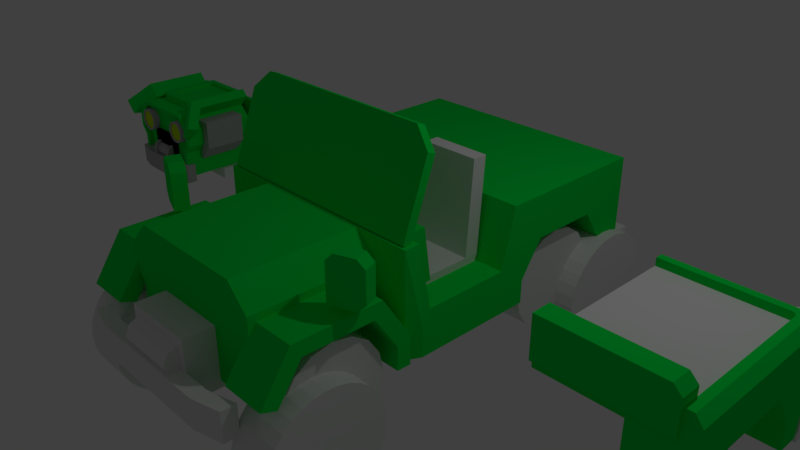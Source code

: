 # Source: Jeep.blend  (saved by Blender 2.79.0; exported with 4.5.12 LTS)
import bpy
from mathutils import Matrix  # noqa: F401  (used for matrix-valued properties, if any)

bpy.ops.wm.read_factory_settings(use_empty=True)
scene = bpy.context.scene
scene.name = 'Scene'

# ---- collections
col_collection_1 = bpy.data.collections.new('Collection 1'); scene.collection.children.link(col_collection_1)

# ---- materials (node trees are filled in below, after node groups)
mat_primary = bpy.data.materials.new('Primary')
mat_primary.alpha_threshold = 0.0
mat_primary.use_transparent_shadow = False
mat_primary.diffuse_color = (0.0, 0.8, 0.06866, 1.0)
mat_primary.roughness = 0.5
mat_primary.line_color = (0.0, 0.0, 0.0, 1.0)
mat_secondary = bpy.data.materials.new('Secondary')
mat_secondary.alpha_threshold = 0.0
mat_secondary.use_transparent_shadow = False
mat_secondary.roughness = 0.5
mat_glow = bpy.data.materials.new('Glow')
mat_glow.alpha_threshold = 0.0
mat_glow.use_transparent_shadow = False
mat_glow.diffuse_color = (0.4944, 0.8, 0.0, 1.0)
mat_glow.roughness = 0.5
mat_reflective = bpy.data.materials.new('Reflective')
mat_reflective.alpha_threshold = 0.0
mat_reflective.use_transparent_shadow = False
mat_reflective.roughness = 0.5
mat_material_001 = bpy.data.materials.new('Material.001')
mat_material_001.alpha_threshold = 0.0
mat_material_001.use_transparent_shadow = False
mat_material_001.roughness = 0.5
mat_material_001.line_color = (0.0, 0.0, 0.0, 1.0)
mat_reflection = bpy.data.materials.new('Reflection')
mat_reflection.alpha_threshold = 0.0
mat_reflection.use_transparent_shadow = False
mat_reflection.diffuse_color = (0.448, 0.448, 0.448, 1.0)
mat_reflection.roughness = 0.5

# ---- material node trees

# ---- world
world_world = bpy.data.worlds.new('World'); scene.world = world_world
world_world.color = (0.05088, 0.05088, 0.05088)
world_world.use_sun_shadow = False
world_world.sun_shadow_jitter_overblur = 0.0
world_world.cycles.sampling_method = 'MANUAL'

# ---- cameras
cam_camera = bpy.data.cameras.new('Camera')
cam_camera.clip_end = 100.0
cam_camera.lens = 35.0
cam_camera.sensor_width = 32.0
cam_camera.sensor_height = 18.0
cam_camera.ortho_scale = 7.314
cam_camera.dof.focus_distance = 0.0
cam_camera.dof.aperture_fstop = 128.0

# ---- lights
light_lamp = bpy.data.lights.new('Lamp', 'POINT')
light_lamp.transmission_factor = 0.0
light_lamp.cutoff_distance = 30.0
light_lamp.energy = 100.0
light_lamp.shadow_buffer_clip_start = 1.001
light_lamp.shadow_soft_size = 0.1
light_lamp.shadow_maximum_resolution = 0.006
light_lamp.use_absolute_resolution = True

# ---- meshes
me_cube_009 = bpy.data.meshes.new('Cube.009')
me_cube_009.from_pydata([(1.2, -1.1, -0.4), (1.2, -1.1, 1.49e-08), (1.2, -0.7, 0.6), (1.2, 0.9, 2.98e-08), (1.2, 0.5, 0.6), (1.2, 0.9, -0.4), (0.7, 0.7075, -0.07751), (0.7, -0.8925, -0.07751), (0.7, -0.5725, 0.4025), (0.7, 0.3875, 0.4025), (1.2, 0.3875, 0.4025), (1.2, 0.7075, -0.07751), (1.2, -0.8925, -0.07751), (1.2, -0.5725, 0.4025), (0.7, 0.7075, -0.3975), (0.7, -0.8925, -0.3975), (1.2, 0.7075, -0.3975), (1.2, -0.8925, -0.3975), (1.1, 1.1, -0.4), (1.2, 1.0, -0.4), (1.1, 1.1, 0.0), (1.2, 1.0, 1.49e-08), (1.2, -1.0, 0.9), (1.1, -1.1, 1.0), (1.2, -1.124, 0.903), (1.1, 0.9586, 1.0), (1.2, 1.0, 0.9), (1.059, 1.0, 1.0), (1.1, 1.1, 0.9), (0.9586, 0.9, 1.0), (1.0, 0.8586, 1.0), (1.0, -1.1, 1.0), (0.9586, 0.9, 0.9), (1.0, 0.8586, 0.9), (1.0, -1.1, 0.9), (0.9, 0.779, -0.121), (0.9, 1.198, -0.121), (1.056, 0.779, -0.05627), (1.056, 1.198, -0.05627), (1.121, 0.779, 0.1), (1.121, 1.198, 0.1), (1.056, 0.779, 0.2563), (1.056, 1.198, 0.2563), (0.9, 0.779, 0.321), (0.9, 1.198, 0.321), (0.7437, 0.779, 0.2563), (0.7437, 1.198, 0.2563), (0.679, 0.779, 0.1), (0.679, 1.198, 0.1), (0.7437, 0.779, -0.05627), (0.7437, 1.198, -0.05627), (0.9, 0.998, 0.698), (0.9, 1.198, 0.698), (0.9721, 0.998, 0.7279), (0.9721, 1.198, 0.7279), (1.002, 0.998, 0.8), (1.002, 1.198, 0.8), (0.9721, 0.998, 0.8721), (0.9721, 1.198, 0.8721), (0.9, 0.998, 0.902), (0.9, 1.198, 0.902), (0.8279, 0.998, 0.8721), (0.8279, 1.198, 0.8721), (0.798, 0.998, 0.8), (0.798, 1.198, 0.8), (0.8279, 0.998, 0.7279), (0.8279, 1.198, 0.7279), (0.9, 0.83, 0.33), (0.9, 1.198, 0.33), (1.02, 0.83, 0.3798), (1.02, 1.198, 0.3798), (1.07, 0.83, 0.5), (1.07, 1.198, 0.5), (1.02, 0.83, 0.6202), (1.02, 1.198, 0.6202), (0.9, 0.83, 0.67), (0.9, 1.198, 0.67), (0.7798, 0.83, 0.6202), (0.7798, 1.198, 0.6202), (0.73, 0.83, 0.5), (0.73, 1.198, 0.5), (0.7798, 0.83, 0.3798), (0.7798, 1.198, 0.3798), (0.9962, 1.298, 0.4038), (0.9, 1.298, 0.364), (1.036, 1.298, 0.5), (0.9962, 1.298, 0.5962), (0.9, 1.298, 0.636), (0.8038, 1.298, 0.5962), (0.764, 1.298, 0.5), (0.8038, 1.298, 0.4038), (1.009, 1.398, -0.009389), (0.9, 1.398, -0.0547), (1.055, 1.398, 0.1), (1.009, 1.398, 0.2094), (0.9, 1.398, 0.2547), (0.7906, 1.398, 0.2094), (0.7453, 1.398, 0.1), (0.7906, 1.398, -0.009389), (1.2, 1.267, -0.5), (1.2, 1.267, -0.1), (1.2, 1.067, -0.5), (1.2, 1.067, -0.1), (0.8, 1.167, -0.1), (0.8, 1.367, -0.5), (0.8, 1.167, -0.5), (0.8, 1.367, -0.1), (-0.1283, 1.167, -0.5), (-0.1283, 1.367, -0.1), (-0.1717, 1.367, -0.1), (-0.1283, 1.167, -0.1), (-0.1283, 1.367, -0.5), (1.2, 1.067, -0.44), (1.2, 1.267, -0.44), (0.8, 1.367, -0.44), (0.8, 1.167, -0.44), (-0.1717, 1.167, -0.44), (-0.1283, 1.167, -0.44), (-0.1283, 1.367, -0.44), (-0.1717, 1.367, -0.44), (-0.1717, 1.267, -0.1), (-0.1717, 1.267, -0.44), (-0.5, 1.1, 0.0), (-0.5, 1.1, -0.4), (-0.5, -1.1, 0.9), (0.5, -1.1, -0.4), (-0.5, 1.0, 1.0), (-0.5, 1.1, 0.9), (-0.5, 0.9, 1.0), (-0.5, 0.9, 0.9), (-0.5, 1.167, -0.5), (-0.5, 1.167, -0.1), (-0.5, 1.367, -0.5), (1.0, -1.15, 0.7), (1.0, -0.9, 0.7), (-0.5, -0.9, 0.7), (-0.5, -0.9, 1.21), (-0.5, -1.15, 0.7), (-0.5, -1.15, 1.21), (0.9, -1.15, 1.21), (1.0, -1.15, 1.11), (1.0, -0.9, 1.11), (0.9, -0.9, 1.21), (-0.5, 1.367, -0.44), (-0.5, 1.167, -0.44), (-0.5, 1.267, -0.1), (-0.5, 1.267, -0.44), (0.5, -1.1, 1.49e-08), (0.5, 0.7075, -0.3975), (0.5, 0.7, 1.49e-08), (0.5, -1.1, 0.6), (0.5, 0.7, 0.6), (-0.5, -1.1, 0.6), (-0.5, 0.7, 0.6), (-0.5, 0.7, -0.4), (-0.5, 0.7, 1.49e-08)], [], [(6, 7, 15, 14), (18, 19, 5, 14, 123), (20, 28, 26, 21), (2, 22, 24, 1), (3, 4, 10, 11), (16, 14, 5), (20, 18, 123, 122), (9, 10, 13, 8), (6, 11, 10, 9), (14, 16, 11, 6), (7, 12, 17, 15), (0, 125, 15, 17), (4, 2, 13, 10), (1, 0, 17, 12), (2, 1, 12, 13), (5, 3, 11, 16), (8, 13, 12, 7), (4, 26, 22, 2), (23, 25, 30, 31), (7, 6, 9, 8), (147, 125, 0, 1), (18, 20, 21, 19), (3, 21, 26, 4), (21, 3, 5, 19), (22, 23, 24), (26, 28, 27, 25), (126, 27, 28, 127), (22, 26, 25, 23), (28, 20, 122, 127), (27, 126, 128, 29), (25, 27, 29, 30), (33, 32, 129, 124, 34), (31, 30, 33, 34), (30, 29, 32, 33), (29, 128, 129, 32), (31, 34, 24, 23), (35, 36, 38, 37), (37, 38, 40, 39), (39, 40, 42, 41), (41, 42, 44, 43), (43, 44, 46, 45), (45, 46, 48, 47), (46, 44, 95, 96), (47, 48, 50, 49), (49, 50, 36, 35), (35, 37, 39, 41, 43, 45, 47, 49), (51, 52, 54, 53), (53, 54, 56, 55), (55, 56, 58, 57), (57, 58, 60, 59), (59, 60, 62, 61), (61, 62, 64, 63), (54, 52, 66, 64, 62, 60, 58, 56), (63, 64, 66, 65), (65, 66, 52, 51), (51, 53, 55, 57, 59, 61, 63, 65), (67, 68, 70, 69), (69, 70, 72, 71), (71, 72, 74, 73), (73, 74, 76, 75), (75, 76, 78, 77), (77, 78, 80, 79), (74, 72, 85, 86), (79, 80, 82, 81), (81, 82, 68, 67), (67, 69, 71, 73, 75, 77, 79, 81), (83, 84, 90, 89, 88, 87, 86, 85), (80, 78, 88, 89), (76, 74, 86, 87), (82, 80, 89, 90), (72, 70, 83, 85), (78, 76, 87, 88), (68, 82, 90, 84), (70, 68, 84, 83), (91, 92, 98, 97, 96, 95, 94, 93), (36, 50, 98, 92), (38, 36, 92, 91), (42, 40, 93, 94), (48, 46, 96, 97), (44, 42, 94, 95), (50, 48, 97, 98), (40, 38, 91, 93), (115, 112, 102, 103), (112, 113, 100, 102), (105, 104, 99, 101), (110, 108, 109, 120), (113, 114, 106, 100), (102, 100, 106, 103), (107, 111, 104, 105), (117, 115, 103, 110), (144, 116, 110, 131), (116, 117, 110), (130, 132, 111, 107), (114, 118, 108, 106), (118, 119, 109, 108), (103, 106, 108, 110), (111, 119, 118), (104, 111, 118, 114), (107, 117, 116), (130, 107, 116, 144), (107, 105, 115, 117), (99, 104, 114, 113), (111, 132, 143, 119), (101, 99, 113, 112), (105, 101, 112, 115), (121, 146, 145, 120), (119, 143, 146, 121), (109, 119, 121, 120), (131, 110, 120, 145), (136, 138, 139, 142), (133, 134, 141, 140), (134, 135, 136, 142, 141), (134, 133, 137, 135), (139, 140, 141, 142), (137, 133, 140, 139, 138), (14, 15, 125, 148), (149, 148, 125, 147), (149, 147, 150, 151), (151, 150, 152, 153), (147, 1, 24, 150), (24, 34, 150), (124, 152, 150, 34), (138, 136, 135, 137), (129, 153, 152, 124), (154, 148, 149, 155), (149, 151, 153, 155), (122, 153, 129, 127), (127, 129, 128, 126), (123, 154, 155, 122), (153, 122, 155), (123, 14, 148, 154)])
me_cube_009.polygons.foreach_set('material_index', [0, 0, 0, 0, 0, 0, 0, 0, 0, 0, 0, 0, 0, 0, 0, 0, 0, 0, 0, 0, 0, 0, 0, 0, 0, 0, 0, 0, 0, 0, 0, 1, 0, 0, 0, 0, 3, 3, 3, 3, 3, 3, 3, 3, 3, 3, 3, 3, 3, 3, 3, 3, 3, 3, 3, 3, 3, 3, 3, 3, 3, 3, 3, 3, 3, 3, 3, 3, 3, 3, 3, 3, 3, 3, 3, 3, 3, 3, 3, 3, 3, 3, 3, 3, 3, 3, 3, 3, 3, 3, 3, 3, 3, 3, 3, 3, 3, 3, 3, 3, 3, 3, 3, 3, 3, 3, 3, 3, 3, 0, 0, 0, 0, 0, 0, 0, 0, 0, 0, 0, 0, 0, 0, 1, 0, 0, 0, 0, 0, 0, 0])
me_cube_009.materials.append(mat_primary)
me_cube_009.materials.append(mat_secondary)
me_cube_009.materials.append(mat_glow)
me_cube_009.materials.append(mat_reflective)
me_cube_009.materials.append(None)
me_cube_009.use_remesh_preserve_volume = False
me_cube_009.use_remesh_preserve_attributes = False
me_cube_009.use_mirror_vertex_groups = False
me_cube_009.update()
me_cylinder_006 = bpy.data.meshes.new('Cylinder.006')
me_cylinder_006.from_pydata([(1.02, 0.7, -5.452e-08), (1.58, 0.7, 5.452e-08), (1.02, 0.6467, -0.2679), (1.58, 0.6467, -0.2679), (1.02, 0.495, -0.495), (1.58, 0.495, -0.495), (1.02, 0.2679, -0.6467), (1.58, 0.2679, -0.6467), (1.02, -6.815e-08, -0.7), (1.58, 6.953e-09, -0.7), (1.02, -0.2679, -0.6467), (1.58, -0.2679, -0.6467), (1.02, -0.495, -0.495), (1.58, -0.495, -0.495), (1.02, -0.6467, -0.2679), (1.58, -0.6467, -0.2679), (1.02, -0.7, -1.602e-07), (1.58, -0.7, -5.118e-08), (1.02, -0.6467, 0.2679), (1.58, -0.6467, 0.2679), (1.02, -0.495, 0.495), (1.58, -0.495, 0.495), (1.02, -0.2679, 0.6467), (1.58, -0.2679, 0.6467), (1.02, -2.92e-08, 0.7), (1.58, 4.59e-08, 0.7), (1.02, 0.2679, 0.6467), (1.58, 0.2679, 0.6467), (1.02, 0.495, 0.495), (1.58, 0.495, 0.495), (1.02, 0.6467, 0.2679), (1.58, 0.6467, 0.2679), (1.02, -3.0, -8.164e-08), (1.58, -3.0, 2.74e-08), (1.02, -3.053, -0.2679), (1.58, -3.053, -0.2679), (1.02, -3.205, -0.495), (1.58, -3.205, -0.495), (1.02, -3.432, -0.6467), (1.58, -3.432, -0.6467), (1.02, -3.7, -0.7), (1.58, -3.7, -0.7), (1.02, -3.968, -0.6467), (1.58, -3.968, -0.6467), (1.02, -4.195, -0.495), (1.58, -4.195, -0.495), (1.02, -4.347, -0.2679), (1.58, -4.347, -0.2679), (1.02, -4.4, -2.165e-07), (1.58, -4.4, -1.075e-07), (1.02, -4.347, 0.2679), (1.58, -4.347, 0.2679), (1.02, -4.195, 0.495), (1.58, -4.195, 0.495), (1.02, -3.968, 0.6467), (1.58, -3.968, 0.6467), (1.02, -3.7, 0.7), (1.58, -3.7, 0.7), (1.02, -3.432, 0.6467), (1.58, -3.432, 0.6467), (1.02, -3.205, 0.495), (1.58, -3.205, 0.495), (1.02, -3.053, 0.2679), (1.58, -3.053, 0.2679)], [], [(0, 1, 3, 2), (2, 3, 5, 4), (4, 5, 7, 6), (6, 7, 9, 8), (8, 9, 11, 10), (10, 11, 13, 12), (12, 13, 15, 14), (14, 15, 17, 16), (16, 17, 19, 18), (18, 19, 21, 20), (20, 21, 23, 22), (22, 23, 25, 24), (24, 25, 27, 26), (26, 27, 29, 28), (3, 1, 31, 29, 27, 25, 23, 21, 19, 17, 15, 13, 11, 9, 7, 5), (28, 29, 31, 30), (30, 31, 1, 0), (0, 2, 4, 6, 8, 10, 12, 14, 16, 18, 20, 22, 24, 26, 28, 30), (32, 33, 35, 34), (34, 35, 37, 36), (36, 37, 39, 38), (38, 39, 41, 40), (40, 41, 43, 42), (42, 43, 45, 44), (44, 45, 47, 46), (46, 47, 49, 48), (48, 49, 51, 50), (50, 51, 53, 52), (52, 53, 55, 54), (54, 55, 57, 56), (56, 57, 59, 58), (58, 59, 61, 60), (35, 33, 63, 61, 59, 57, 55, 53, 51, 49, 47, 45, 43, 41, 39, 37), (60, 61, 63, 62), (62, 63, 33, 32), (32, 34, 36, 38, 40, 42, 44, 46, 48, 50, 52, 54, 56, 58, 60, 62)])
me_cylinder_006.use_remesh_preserve_volume = False
me_cylinder_006.use_remesh_preserve_attributes = False
me_cylinder_006.use_mirror_vertex_groups = False
me_cylinder_006.update()
me_cube = bpy.data.meshes.new('Cube')
me_cube.from_pydata([(1.788e-07, 3.0, -0.4), (1.7, 0.8, -0.4), (1.7, -0.7106, -0.4), (1.7, 0.8, 1.49e-08), (1.7, -0.7106, 0.0), (1.7, 0.6, 0.2), (1.7, -0.6, 0.2), (0.0, 0.8, 1.0), (-7.153e-08, 0.6, 0.2), (-2.265e-07, -0.6, 0.2), (0.0, -0.6846, 1.0), (7.153e-08, -0.6, -0.4), (1.431e-07, 0.8, -0.4), (3.397e-08, -0.9, -0.4), (0.0, -0.9, 0.0), (0.0, -0.9, 1.0), (1.1, -2.9, 2.98e-08), (1.1, -2.5, 0.6), (1.1, -0.9, 2.98e-08), (1.1, -1.3, 0.6), (1.1, -0.9, -0.4), (1.3, -3.1, -0.5), (1.3, -3.1, -0.1), (1.3, -2.9, -0.5), (1.3, -2.9, -0.1), (0.0, -3.0, -0.5), (0.0, -3.0, -0.1), (0.0, -3.2, -0.5), (0.0, -3.2, -0.1), (0.9, -3.0, -0.1), (0.9, -3.2, -0.5), (0.9, -3.0, -0.5), (0.9, -3.2, -0.1), (1.1, -1.092, -0.07751), (1.1, -2.693, -0.07751), (1.1, -2.372, 0.4025), (1.1, -1.412, 0.4025), (1.7, -1.412, 0.4025), (1.7, -1.092, -0.07751), (1.7, -2.693, -0.07751), (1.7, -2.372, 0.4025), (1.1, -1.092, -0.3975), (1.7, -1.092, -0.3975), (1.7, 0.8, 1.0), (1.7, 3.0, -0.4), (1.7, 3.0, 1.0), (1.0, 2.608, -0.07751), (1.0, 1.007, -0.07751), (1.0, 1.328, 0.4025), (1.0, 2.288, 0.4025), (1.7, 2.288, 0.4025), (1.7, 2.608, -0.07751), (1.7, 1.007, -0.07751), (1.7, 1.328, 0.4025), (1.0, 2.608, -0.3975), (1.0, 1.007, -0.3975), (1.7, 2.608, -0.3975), (1.7, 1.007, -0.3975), (1.611, -0.8887, -0.4), (1.611, -0.9, 0.0), (1.611, -0.9, 1.0), (1.611, -0.6846, 1.0), (1.552, -0.8753, 1.019), (1.552, -0.7625, 0.9781), (0.0, -0.7625, 0.9781), (0.0, -0.3247, 2.181), (0.0, -0.8753, 1.019), (0.0, -0.4375, 2.222), (1.552, -0.5224, 1.989), (1.304, -0.4375, 2.222), (1.304, -0.3247, 2.181), (1.552, -0.4097, 1.948), (1.475, -1.87, 0.6973), (1.407, -1.682, 0.6973), (1.818, -1.745, 0.6973), (1.912, -1.711, 0.7973), (1.912, -1.711, 1.197), (1.818, -1.745, 1.297), (1.844, -1.523, 0.7973), (1.75, -1.557, 0.6973), (1.75, -1.557, 1.297), (1.844, -1.523, 1.197), (1.569, -1.836, 1.297), (1.475, -1.87, 1.197), (1.407, -1.682, 1.197), (1.501, -1.648, 1.297), (1.5, -0.8, 0.4), (1.5, -0.8, 1.1), (1.5, -0.4, 0.4), (0.0, -0.4, 0.4), (0.0, -0.8, 0.4), (0.0, -0.8, 1.1), (1.5, -0.5, 1.1), (0.0, -0.5, 1.1), (0.3, -0.4, 0.0), (0.3, -0.4, 0.3), (0.3, 0.5, 0.0), (0.3, 0.6, 0.3), (1.3, -0.4, 0.0), (1.3, -0.4, 0.3), (1.3, 0.5, 0.0), (1.3, 0.6, 0.3), (0.3, 0.4, 0.3), (1.3, 0.4, 0.3), (0.0, 3.0, 1.0), (1.7, -2.9, 2.98e-08), (1.7, -2.5, 0.6), (1.7, -0.9, 2.98e-08), (1.7, -1.3, 0.6), (1.7, -0.9, -0.4), (0.4, 0.6, 1.5), (0.4, 0.8, 1.5), (1.2, 0.8, 1.5), (1.2, 0.6, 1.5), (0.4001, -2.808, 1.882e-08), (0.4001, -2.865, -0.1354), (0.4001, -3.0, -0.1915), (0.4001, -3.135, -0.1354), (0.4001, -3.192, 3.556e-08), (0.4001, -3.135, 0.1354), (0.4001, -3.0, 0.1915), (0.4001, -2.865, 0.1354), (0.0, -3.0, -0.1915), (0.0, -3.135, -0.1354), (0.0, -3.192, 1.567e-08), (0.0, -3.135, 0.1354), (0.0, -3.0, 0.1915), (0.0, 3.067, -0.5), (0.0, 3.067, -0.1), (0.0, 3.267, -0.5), (1.7, 3.067, -0.1), (1.7, 3.267, -0.5), (1.7, 3.067, -0.5), (1.7, 3.267, -0.1), (0.5, -3.0, -0.5), (0.5, -3.0, 0.3), (0.5, -2.0, -0.5), (0.5, -2.0, 0.3), (0.0, -2.0, -0.5), (0.0, -2.0, 0.3), (0.0, -3.0, -0.5), (0.0, -3.0, 0.3), (0.0, 3.267, -0.1), (1.0, -2.6, -0.4), (0.0, -2.6, -0.4), (-5.364e-07, -2.6, 1.0), (1.0, -0.9, -0.4), (-3.892e-07, -0.9, 1.0), (1.136, -2.6, 0.6934), (0.8297, -2.6, 1.0), (0.8297, -0.9, 1.0), (1.136, -0.9, 0.6934), (1.136, -2.6, 0.3467), (1.136, -0.9, 0.3467), (1.0, -2.6, 0.1734), (1.0, -0.9, 0.1734), (0.0, -0.9, -0.4), (-3.576e-07, -2.6, 0.5333), (-1.788e-07, -2.6, 0.06667)], [], [(3, 43, 5), (46, 47, 55, 54), (109, 42, 41, 20), (44, 54, 0), (6, 9, 10, 61), (1, 2, 11, 12), (58, 59, 14, 13), (60, 61, 10, 15), (1, 3, 4, 2), (3, 5, 6, 4), (59, 60, 15, 14), (4, 6, 61), (2, 58, 13, 11), (107, 108, 37, 38), (18, 20, 41, 33), (18, 107, 109, 20), (40, 106, 105, 39), (19, 18, 33, 36), (31, 29, 24, 23), (23, 24, 22, 21), (31, 23, 21, 30), (29, 26, 28, 32), (30, 32, 28, 27), (21, 22, 32, 30), (24, 29, 32, 22), (25, 31, 30, 27), (25, 26, 29, 31), (36, 37, 40, 35), (33, 38, 37, 36), (41, 42, 38, 33), (105, 16, 34, 39), (108, 19, 17, 106), (16, 17, 35, 34), (109, 107, 38, 42), (105, 106, 17, 16), (17, 19, 36, 35), (18, 19, 108, 107), (35, 40, 39, 34), (44, 45, 50, 51), (56, 54, 44), (49, 50, 53, 48), (46, 51, 50, 49), (54, 56, 51, 46), (47, 52, 57, 55), (1, 12, 55, 57), (45, 43, 53, 50), (3, 1, 57, 52), (43, 3, 52, 53), (44, 51, 56), (48, 53, 52, 47), (47, 46, 49, 48), (55, 12, 0, 54), (59, 58, 2, 4), (60, 59, 4, 61), (64, 63, 62, 66), (63, 71, 68, 62), (70, 69, 68, 71), (70, 65, 67, 69), (80, 85, 82, 77), (72, 83, 84, 73), (73, 84, 85, 80, 81, 78, 79), (78, 81, 76, 75), (74, 79, 78, 75), (80, 77, 76, 81), (73, 79, 74, 72), (82, 85, 84, 83), (74, 75, 76, 77, 82, 83, 72), (88, 92, 87, 86), (89, 88, 86, 90), (89, 93, 92, 88), (92, 93, 91, 87), (96, 102, 97), (96, 97, 101, 100), (100, 103, 99, 98), (98, 99, 95, 94), (96, 100, 98, 94), (103, 102, 95, 99), (100, 101, 103), (94, 95, 102, 96), (102, 103, 113, 110), (112, 111, 110, 113), (103, 101, 112, 113), (101, 97, 111, 112), (64, 65, 70, 71, 63), (67, 66, 62, 68, 69), (45, 44, 0, 104), (108, 106, 40, 37), (104, 7, 43, 45), (43, 7, 8, 5), (97, 102, 110, 111), (125, 119, 120, 126), (124, 118, 119, 125), (123, 117, 118, 124), (122, 116, 117, 123), (115, 114, 121, 120, 119, 118, 117, 116), (5, 8, 9, 6), (132, 131, 133, 130), (133, 131, 129, 142), (142, 128, 130, 133), (138, 139, 137, 136), (136, 137, 135, 134), (138, 136, 134, 140), (137, 139, 141, 135), (134, 135, 141, 140), (127, 132, 130, 128), (131, 132, 127, 129), (150, 147, 145, 149), (153, 151, 148, 152), (150, 149, 148, 151), (157, 148, 149, 145), (146, 155, 154, 143), (155, 153, 152, 154), (156, 146, 143, 144), (154, 152, 148), (143, 154, 158, 144), (158, 154, 148, 157)])
me_cube.polygons.foreach_set('material_index', [0, 0, 0, 0, 0, 0, 0, 0, 0, 0, 0, 0, 0, 0, 0, 0, 0, 0, 3, 3, 3, 3, 3, 3, 3, 3, 3, 0, 0, 0, 0, 0, 0, 0, 0, 0, 0, 0, 0, 0, 0, 0, 0, 0, 0, 0, 0, 0, 0, 0, 0, 0, 0, 0, 0, 0, 0, 0, 0, 0, 0, 0, 0, 0, 0, 0, 0, 0, 0, 0, 0, 1, 1, 1, 1, 1, 1, 1, 1, 1, 1, 1, 1, 0, 0, 0, 0, 0, 0, 1, 3, 3, 3, 3, 3, 0, 3, 3, 3, 3, 3, 3, 3, 3, 3, 3, 0, 0, 0, 0, 0, 0, 0, 0, 0, 0])
_uv = me_cube.uv_layers.new(name='UVMap')
_uv.uv.foreach_set('vector', [0.1732, 0.4392, 0.1731, 0.5335, 0.1543, 0.4581, 0.9113, 0.907, 0.7606, 0.907, 0.7606, 0.8768, 0.9113, 0.8768, 0.7333, 0.5501, 0.7333, 0.5683, 0.6768, 0.5683, 0.6768, 0.5501, 0.1715, 0.01134, 0.1056, 0.04832, 0.01134, 0.01134, 0.3543, 0.1074, 0.1942, 0.1074, 0.1942, 0.03164, 0.3459, 0.03164, 0.1715, 0.2186, 0.1715, 0.3609, 0.01134, 0.3505, 0.01134, 0.2186, 0.7379, 0.591, 0.7379, 0.6287, 0.5861, 0.6288, 0.5861, 0.5911, 0.346, 0.01134, 0.3459, 0.03164, 0.1942, 0.03164, 0.1942, 0.01134, 0.1732, 0.4016, 0.1732, 0.4392, 0.03102, 0.4391, 0.03097, 0.4015, 0.1732, 0.4392, 0.1543, 0.4581, 0.04135, 0.4579, 0.03102, 0.4391, 0.7379, 0.6287, 0.7378, 0.723, 0.5861, 0.723, 0.5861, 0.6288, 0.03102, 0.4391, 0.04135, 0.4579, 0.03234, 0.5336, 0.1715, 0.3609, 0.1632, 0.3777, 0.01134, 0.3788, 0.01134, 0.3505, 0.8147, 0.06767, 0.7769, 0.01117, 0.7664, 0.02978, 0.7965, 0.07498, 0.8146, 0.06787, 0.8146, 0.1056, 0.7965, 0.1053, 0.7965, 0.07517, 0.2603, 0.8184, 0.2603, 0.7618, 0.298, 0.7618, 0.298, 0.8184, 0.6759, 0.02985, 0.6639, 0.01125, 0.6262, 0.0678, 0.6458, 0.07509, 0.7769, 0.01134, 0.8146, 0.06787, 0.7965, 0.07517, 0.7663, 0.02995, 0.9304, 0.5049, 0.9304, 0.4672, 0.9693, 0.4672, 0.9693, 0.5049, 0.3485, 0.7456, 0.3485, 0.7833, 0.3297, 0.7833, 0.3297, 0.7456, 0.9241, 0.0319, 0.9629, 0.0319, 0.9584, 0.05018, 0.9195, 0.05018, 0.924, 0.03194, 0.8417, 0.01137, 0.8372, 0.02965, 0.9194, 0.05022, 0.9304, 0.4672, 0.9304, 0.5049, 0.8456, 0.5049, 0.8456, 0.4672, 0.9693, 0.4672, 0.9693, 0.5049, 0.9304, 0.5049, 0.9304, 0.4672, 0.9628, 0.03194, 0.924, 0.03194, 0.9194, 0.05022, 0.9583, 0.05022, 0.8418, 0.01134, 0.9241, 0.0319, 0.9195, 0.05018, 0.8373, 0.02962, 0.8456, 0.5049, 0.8456, 0.4672, 0.9304, 0.4672, 0.9304, 0.5049, 0.1863, 0.673, 0.1863, 0.7395, 0.09585, 0.7395, 0.09585, 0.673, 0.2406, 0.673, 0.2406, 0.7395, 0.1863, 0.7395, 0.1863, 0.673, 0.2708, 0.673, 0.2708, 0.7395, 0.2406, 0.7395, 0.2406, 0.673, 0.8938, 0.09373, 0.8373, 0.09373, 0.8373, 0.07286, 0.8938, 0.07286, 0.1923, 0.7618, 0.1923, 0.8184, 0.07928, 0.8184, 0.07928, 0.7618, 0.6262, 0.06787, 0.6639, 0.01134, 0.6759, 0.02995, 0.6457, 0.07517, 0.8147, 0.1054, 0.8147, 0.06767, 0.7965, 0.07498, 0.7966, 0.1051, 0.01134, 0.7618, 0.07928, 0.7618, 0.07928, 0.8184, 0.01134, 0.8184, 0.6639, 0.01134, 0.7769, 0.01134, 0.7663, 0.02995, 0.6759, 0.02995, 0.2603, 0.8184, 0.1923, 0.8184, 0.1923, 0.7618, 0.2603, 0.7618, 0.09585, 0.673, 0.09585, 0.7395, 0.0415, 0.7395, 0.0415, 0.673, 0.3805, 0.4017, 0.3804, 0.5336, 0.3133, 0.4773, 0.3435, 0.4321, 0.1715, 0.04832, 0.1056, 0.04832, 0.1715, 0.01134, 0.1863, 0.6732, 0.1863, 0.7392, 0.09584, 0.7392, 0.09584, 0.6732, 0.2406, 0.6732, 0.2406, 0.7392, 0.1863, 0.7392, 0.1863, 0.6732, 0.2708, 0.6732, 0.2708, 0.7392, 0.2406, 0.7392, 0.2406, 0.6732, 0.04149, 0.6732, 0.04149, 0.7392, 0.01134, 0.7392, 0.01134, 0.6732, 0.1715, 0.2186, 0.01134, 0.2186, 0.1056, 0.1991, 0.1715, 0.1991, 0.3804, 0.5336, 0.1731, 0.5335, 0.2229, 0.4772, 0.3133, 0.4773, 0.1732, 0.4392, 0.1732, 0.4016, 0.1928, 0.4018, 0.1927, 0.4319, 0.1731, 0.5335, 0.1732, 0.4392, 0.1927, 0.4319, 0.2229, 0.4772, 0.3805, 0.4017, 0.3435, 0.4321, 0.3435, 0.4019, 0.09584, 0.6732, 0.09584, 0.7392, 0.04149, 0.7392, 0.04149, 0.6732, 0.7606, 0.907, 0.9113, 0.907, 0.8812, 0.9522, 0.7907, 0.9522, 0.1056, 0.1991, 0.01134, 0.2186, 0.01134, 0.01134, 0.1056, 0.04832, 0.01134, 0.4392, 0.0122, 0.4015, 0.03097, 0.4015, 0.03102, 0.4391, 0.01202, 0.5334, 0.01134, 0.4392, 0.03102, 0.4391, 0.03234, 0.5336, 0.7334, 0.9471, 0.5872, 0.9471, 0.5872, 0.9358, 0.7334, 0.9358, 0.5872, 0.9471, 0.49, 0.9471, 0.49, 0.9358, 0.5872, 0.9358, 0.4569, 0.9471, 0.4569, 0.9358, 0.49, 0.9358, 0.49, 0.9471, 0.4569, 0.9471, 0.3341, 0.9471, 0.3341, 0.9358, 0.4569, 0.9358, 0.9185, 0.2929, 0.9185, 0.3179, 0.8996, 0.3179, 0.8996, 0.2929, 0.8996, 0.3784, 0.8996, 0.3313, 0.9185, 0.3313, 0.9185, 0.3784, 0.3241, 0.6544, 0.3574, 0.6877, 0.3574, 0.701, 0.3398, 0.7187, 0.3264, 0.7187, 0.2998, 0.692, 0.2998, 0.6787, 0.9185, 0.2419, 0.9185, 0.2796, 0.8996, 0.2796, 0.8996, 0.2419, 0.8996, 0.2286, 0.9185, 0.2286, 0.9185, 0.2419, 0.8996, 0.2419, 0.9185, 0.2929, 0.8996, 0.2929, 0.8996, 0.2796, 0.9185, 0.2796, 0.9185, 0.1942, 0.9185, 0.2286, 0.8996, 0.2286, 0.8996, 0.1942, 0.8996, 0.3179, 0.9185, 0.3179, 0.9185, 0.3313, 0.8996, 0.3313, 0.9383, 0.591, 0.9477, 0.6005, 0.9477, 0.6382, 0.9383, 0.6476, 0.9133, 0.6476, 0.9038, 0.6382, 0.9038, 0.591, 0.4862, 0.7366, 0.4802, 0.7787, 0.4621, 0.7787, 0.4621, 0.7366, 0.3711, 0.78, 0.4612, 0.78, 0.4612, 0.804, 0.3711, 0.804, 0.3711, 0.7791, 0.3711, 0.7366, 0.4612, 0.7366, 0.4612, 0.7791, 0.4612, 0.8229, 0.3711, 0.8229, 0.3711, 0.8049, 0.4612, 0.8049, 0.8771, 0.2484, 0.8517, 0.264, 0.8661, 0.2761, 0.09613, 0.5563, 0.1259, 0.5563, 0.1259, 0.6505, 0.09613, 0.6505, 0.8769, 0.2484, 0.8516, 0.2641, 0.7937, 0.2159, 0.8117, 0.1942, 0.2984, 0.841, 0.2984, 0.8693, 0.2042, 0.8693, 0.2042, 0.841, 0.09613, 0.5563, 0.09613, 0.6505, 0.01134, 0.6505, 0.01134, 0.5563, 0.771, 0.2696, 0.6768, 0.2696, 0.6768, 0.1942, 0.771, 0.1942, 0.8769, 0.2484, 0.8661, 0.2761, 0.8516, 0.2641, 0.8122, 0.1939, 0.794, 0.2155, 0.8517, 0.264, 0.8771, 0.2484, 0.6768, 0.2696, 0.771, 0.2696, 0.7616, 0.3842, 0.6862, 0.3842, 0.2796, 0.9108, 0.2042, 0.9108, 0.2042, 0.892, 0.2796, 0.892, 0.8516, 0.2641, 0.8661, 0.2761, 0.8082, 0.3754, 0.7937, 0.3634, 0.1259, 0.6505, 0.1259, 0.5563, 0.2405, 0.5657, 0.2405, 0.6411, 0.4258, 0.4154, 0.4258, 0.536, 0.5487, 0.536, 0.5721, 0.5126, 0.5721, 0.4154, 0.4258, 0.5361, 0.4258, 0.4155, 0.572, 0.4155, 0.572, 0.5127, 0.5486, 0.5361, 0.5634, 0.591, 0.5634, 0.7229, 0.4032, 0.7229, 0.4032, 0.591, 0.7769, 0.01117, 0.6639, 0.01125, 0.6759, 0.02985, 0.7664, 0.02978, 0.5843, 0.3543, 0.377, 0.3543, 0.377, 0.1942, 0.5843, 0.1942, 0.3543, 0.2982, 0.1942, 0.2982, 0.1942, 0.2205, 0.3543, 0.2205, 0.8661, 0.2761, 0.8517, 0.264, 0.7931, 0.3629, 0.8075, 0.3751, 0.9038, 0.6703, 0.9415, 0.6703, 0.9415, 0.6841, 0.9038, 0.6841, 0.9038, 0.6703, 0.9415, 0.6703, 0.9415, 0.6841, 0.9038, 0.6841, 0.9038, 0.6703, 0.9415, 0.6703, 0.9415, 0.6841, 0.9038, 0.6841, 0.9038, 0.6703, 0.9415, 0.6703, 0.9415, 0.6841, 0.9038, 0.6841, 0.8692, 0.5276, 0.879, 0.5373, 0.879, 0.5512, 0.8692, 0.5609, 0.8554, 0.5609, 0.8456, 0.5512, 0.8456, 0.5373, 0.8554, 0.5276, 0.3543, 0.2205, 0.1942, 0.2205, 0.1942, 0.1074, 0.3543, 0.1074, 0.8052, 0.1659, 0.7863, 0.1659, 0.7863, 0.1282, 0.8052, 0.1282, 0.7863, 0.1282, 0.7863, 0.1659, 0.6262, 0.1659, 0.6262, 0.1282, 0.01111, 0.972, 0.01111, 0.9532, 0.1713, 0.9532, 0.1713, 0.972, 0.607, 0.2696, 0.607, 0.1942, 0.6541, 0.1942, 0.6541, 0.2696, 0.3574, 0.5563, 0.3574, 0.6317, 0.2632, 0.6317, 0.2632, 0.5563, 0.607, 0.2696, 0.6541, 0.2696, 0.6541, 0.3638, 0.607, 0.3638, 0.6541, 0.5333, 0.607, 0.5333, 0.607, 0.4391, 0.6541, 0.4391, 0.6541, 0.3638, 0.6541, 0.4391, 0.607, 0.4391, 0.607, 0.3638, 0.1942, 0.3209, 0.3543, 0.3209, 0.3543, 0.3585, 0.1942, 0.3585, 0.1715, 0.9531, 0.1715, 0.9719, 0.01134, 0.9719, 0.01134, 0.9531, 0.5253, 0.01134, 0.6035, 0.01134, 0.6035, 0.1715, 0.5253, 0.1715, 0.4518, 0.01134, 0.4845, 0.01134, 0.4845, 0.1715, 0.4518, 0.1715, 0.5253, 0.01134, 0.5253, 0.1715, 0.4845, 0.1715, 0.4845, 0.01134, 0.5861, 0.8336, 0.6931, 0.8487, 0.6642, 0.8775, 0.5861, 0.8775, 0.377, 0.01134, 0.431, 0.01134, 0.431, 0.1715, 0.377, 0.1715, 0.431, 0.01134, 0.4518, 0.01134, 0.4518, 0.1715, 0.431, 0.1715, 0.9207, 0.7599, 0.9207, 0.8541, 0.7606, 0.8541, 0.7606, 0.7599, 0.6803, 0.7997, 0.6931, 0.816, 0.6931, 0.8487, 0.6803, 0.7456, 0.6803, 0.7997, 0.5861, 0.7896, 0.5861, 0.7456, 0.5861, 0.7896, 0.6803, 0.7997, 0.6931, 0.8487, 0.5861, 0.8336])
me_cube.materials.append(mat_primary)
me_cube.materials.append(mat_secondary)
me_cube.materials.append(mat_glow)
me_cube.materials.append(mat_reflective)
me_cube.materials.append(None)
me_cube.use_remesh_preserve_volume = False
me_cube.use_remesh_preserve_attributes = False
me_cube.use_mirror_vertex_groups = False
me_cube.update()
me_cube_001 = bpy.data.meshes.new('Cube.001')
me_cube_001.from_pydata([(1.121, -1.401, -0.8), (1.679, -1.401, -0.8), (1.121, -1.416, -0.9559), (1.679, -1.416, -0.9559), (1.121, -1.462, -1.106), (1.679, -1.462, -1.106), (1.121, -1.536, -1.244), (1.679, -1.536, -1.244), (1.121, -1.635, -1.365), (1.679, -1.635, -1.365), (1.121, -1.756, -1.464), (1.679, -1.756, -1.464), (1.121, -1.894, -1.538), (1.679, -1.894, -1.538), (1.121, -2.044, -1.584), (1.679, -2.044, -1.584), (1.121, -2.2, -1.599), (1.679, -2.2, -1.599), (1.121, -2.356, -1.584), (1.679, -2.356, -1.584), (1.121, -2.506, -1.538), (1.679, -2.506, -1.538), (1.121, -2.644, -1.464), (1.679, -2.644, -1.464), (1.121, -2.765, -1.365), (1.679, -2.765, -1.365), (1.121, -2.864, -1.244), (1.679, -2.864, -1.244), (1.121, -2.938, -1.106), (1.679, -2.938, -1.106), (1.121, -2.984, -0.9559), (1.679, -2.984, -0.9559), (1.121, -2.999, -0.8), (1.679, -2.999, -0.8), (1.121, -2.984, -0.6441), (1.679, -2.984, -0.6441), (1.121, -2.938, -0.4942), (1.679, -2.938, -0.4942), (1.121, -2.864, -0.356), (1.679, -2.864, -0.356), (1.121, -2.765, -0.2349), (1.679, -2.765, -0.2349), (1.121, -2.644, -0.1356), (1.679, -2.644, -0.1356), (1.121, -2.506, -0.06171), (1.679, -2.506, -0.06171), (1.121, -2.356, -0.01624), (1.679, -2.356, -0.01624), (1.121, -2.2, -0.0008827), (1.679, -2.2, -0.0008826), (1.121, -2.044, -0.01624), (1.679, -2.044, -0.01624), (1.121, -1.894, -0.06171), (1.679, -1.894, -0.06171), (1.121, -1.756, -0.1356), (1.679, -1.756, -0.1356), (1.121, -1.635, -0.2349), (1.679, -1.635, -0.2349), (1.121, -1.536, -0.356), (1.679, -1.536, -0.356), (1.121, -1.462, -0.4942), (1.679, -1.462, -0.4942), (1.121, -1.416, -0.6441), (1.679, -1.416, -0.6441), (1.121, 3.499, -0.8), (1.679, 3.499, -0.8), (1.121, 3.484, -0.9559), (1.679, 3.484, -0.9559), (1.121, 3.438, -1.106), (1.679, 3.438, -1.106), (1.121, 3.364, -1.244), (1.679, 3.364, -1.244), (1.121, 3.265, -1.365), (1.679, 3.265, -1.365), (1.121, 3.144, -1.464), (1.679, 3.144, -1.464), (1.121, 3.006, -1.538), (1.679, 3.006, -1.538), (1.121, 2.856, -1.584), (1.679, 2.856, -1.584), (1.121, 2.7, -1.599), (1.679, 2.7, -1.599), (1.121, 2.544, -1.584), (1.679, 2.544, -1.584), (1.121, 2.394, -1.538), (1.679, 2.394, -1.538), (1.121, 2.256, -1.464), (1.679, 2.256, -1.464), (1.121, 2.135, -1.365), (1.679, 2.135, -1.365), (1.121, 2.036, -1.244), (1.679, 2.036, -1.244), (1.121, 1.962, -1.106), (1.679, 1.962, -1.106), (1.121, 1.916, -0.9559), (1.679, 1.916, -0.9559), (1.121, 1.901, -0.8), (1.679, 1.901, -0.8), (1.121, 1.916, -0.6441), (1.679, 1.916, -0.6441), (1.121, 1.962, -0.4942), (1.679, 1.962, -0.4942), (1.121, 2.036, -0.356), (1.679, 2.036, -0.356), (1.121, 2.135, -0.2349), (1.679, 2.135, -0.2349), (1.121, 2.256, -0.1356), (1.679, 2.256, -0.1356), (1.121, 2.394, -0.06171), (1.679, 2.394, -0.06171), (1.121, 2.544, -0.01624), (1.679, 2.544, -0.01624), (1.121, 2.7, -0.0008827), (1.679, 2.7, -0.0008826), (1.121, 2.856, -0.01624), (1.679, 2.856, -0.01624), (1.121, 3.006, -0.06171), (1.679, 3.006, -0.06171), (1.121, 3.144, -0.1356), (1.679, 3.144, -0.1356), (1.121, 3.265, -0.2349), (1.679, 3.265, -0.2349), (1.121, 3.364, -0.356), (1.679, 3.364, -0.356), (1.121, 3.438, -0.4942), (1.679, 3.438, -0.4942), (1.121, 3.484, -0.6441), (1.679, 3.484, -0.6441)], [], [(0, 1, 3, 2), (2, 3, 5, 4), (4, 5, 7, 6), (6, 7, 9, 8), (8, 9, 11, 10), (10, 11, 13, 12), (12, 13, 15, 14), (14, 15, 17, 16), (16, 17, 19, 18), (18, 19, 21, 20), (20, 21, 23, 22), (22, 23, 25, 24), (24, 25, 27, 26), (26, 27, 29, 28), (28, 29, 31, 30), (30, 31, 33, 32), (32, 33, 35, 34), (34, 35, 37, 36), (36, 37, 39, 38), (38, 39, 41, 40), (40, 41, 43, 42), (42, 43, 45, 44), (44, 45, 47, 46), (46, 47, 49, 48), (48, 49, 51, 50), (50, 51, 53, 52), (52, 53, 55, 54), (54, 55, 57, 56), (56, 57, 59, 58), (58, 59, 61, 60), (3, 1, 63, 61, 59, 57, 55, 53, 51, 49, 47, 45, 43, 41, 39, 37, 35, 33, 31, 29, 27, 25, 23, 21, 19, 17, 15, 13, 11, 9, 7, 5), (60, 61, 63, 62), (62, 63, 1, 0), (0, 2, 4, 6, 8, 10, 12, 14, 16, 18, 20, 22, 24, 26, 28, 30, 32, 34, 36, 38, 40, 42, 44, 46, 48, 50, 52, 54, 56, 58, 60, 62), (64, 65, 67, 66), (66, 67, 69, 68), (68, 69, 71, 70), (70, 71, 73, 72), (72, 73, 75, 74), (74, 75, 77, 76), (76, 77, 79, 78), (78, 79, 81, 80), (80, 81, 83, 82), (82, 83, 85, 84), (84, 85, 87, 86), (86, 87, 89, 88), (88, 89, 91, 90), (90, 91, 93, 92), (92, 93, 95, 94), (94, 95, 97, 96), (96, 97, 99, 98), (98, 99, 101, 100), (100, 101, 103, 102), (102, 103, 105, 104), (104, 105, 107, 106), (106, 107, 109, 108), (108, 109, 111, 110), (110, 111, 113, 112), (112, 113, 115, 114), (114, 115, 117, 116), (116, 117, 119, 118), (118, 119, 121, 120), (120, 121, 123, 122), (122, 123, 125, 124), (67, 65, 127, 125, 123, 121, 119, 117, 115, 113, 111, 109, 107, 105, 103, 101, 99, 97, 95, 93, 91, 89, 87, 85, 83, 81, 79, 77, 75, 73, 71, 69), (124, 125, 127, 126), (126, 127, 65, 64), (64, 66, 68, 70, 72, 74, 76, 78, 80, 82, 84, 86, 88, 90, 92, 94, 96, 98, 100, 102, 104, 106, 108, 110, 112, 114, 116, 118, 120, 122, 124, 126)])
me_cube_001.materials.append(mat_material_001)
me_cube_001.use_remesh_preserve_volume = False
me_cube_001.use_remesh_preserve_attributes = False
me_cube_001.use_mirror_vertex_groups = False
me_cube_001.update()
me_cube_003 = bpy.data.meshes.new('Cube.003')
me_cube_003.from_pydata([(0.5861, -0.5604, 0.1604), (0.5193, -0.4937, 0.2052), (0.5861, -0.5604, 0.4275), (0.0, -0.5604, 0.1604), (0.0, -0.5604, 1.095), (0.5861, 0.4931, 0.1604), (0.5861, 0.4931, 0.4275), (0.0, 0.4931, 1.095), (0.0, 0.4931, 0.1604), (0.7242, -0.6571, 0.8601), (0.4326, -0.39, 1.135), (0.4326, 0.4999, 1.135), (0.6394, -0.5975, 0.09362), (0.6394, -0.5975, 0.3607), (0.6394, -0.464, 0.09362), (0.6394, -0.464, 0.3607), (0.0, -0.5308, 0.09362), (0.0, -0.5308, 0.3607), (0.0, -0.6643, 0.09362), (0.0, -0.6643, 0.3607), (0.677, -0.5604, 0.8906), (0.4723, -0.5604, 1.095), (0.4723, 0.4931, 1.095), (0.677, 0.4931, 0.8906), (0.3723, -0.5308, 0.3607), (0.3723, -0.6643, 0.09362), (0.3723, -0.5308, 0.09362), (0.3723, -0.6643, 0.3607), (0.7618, -0.5185, 0.8246), (0.5286, -0.3048, 1.045), (0.5286, 0.4999, 1.045), (0.6872, 0.4999, 1.213), (0.9205, -0.5185, 0.9929), (0.6872, -0.3048, 1.213), (0.3857, -0.325, 0.9905), (0.3857, -0.5955, 0.9905), (0.4478, -0.325, 0.9781), (0.4478, -0.5955, 0.9781), (0.5005, -0.325, 0.9429), (0.5005, -0.5955, 0.9429), (0.5357, -0.325, 0.8903), (0.5357, -0.5955, 0.8903), (0.548, -0.325, 0.8282), (0.548, -0.5955, 0.8282), (0.5357, -0.325, 0.7661), (0.5357, -0.5955, 0.7661), (0.5005, -0.325, 0.7135), (0.5005, -0.5955, 0.7135), (0.4478, -0.325, 0.6783), (0.4478, -0.5955, 0.6783), (0.3857, -0.325, 0.6659), (0.3857, -0.5955, 0.6659), (0.3236, -0.325, 0.6783), (0.3236, -0.5955, 0.6783), (0.271, -0.325, 0.7135), (0.271, -0.5955, 0.7135), (0.2358, -0.325, 0.7661), (0.2358, -0.5955, 0.7661), (0.2235, -0.325, 0.8282), (0.2235, -0.5955, 0.8282), (0.2358, -0.325, 0.8903), (0.2358, -0.5955, 0.8903), (0.271, -0.325, 0.9429), (0.271, -0.5955, 0.9429), (0.3236, -0.325, 0.9781), (0.3236, -0.5955, 0.9781), (0.5193, -0.5604, 0.2052), (0.5193, -0.5604, 0.4456), (0.0, -0.5604, 1.047), (0.0, -0.5604, 0.2052), (0.4297, -0.5604, 1.047), (0.6102, -0.5604, 0.8624), (0.5193, -0.4937, 0.4456), (0.0, -0.4937, 0.4456), (0.0, -0.4937, 1.047), (0.0, -0.4937, 0.2052), (0.4297, -0.4937, 1.047), (0.6102, -0.4937, 0.8624), (0.677, -0.5604, 0.6591), (0.677, 0.4931, 0.6591), (0.6102, -0.5604, 0.654), (0.6102, -0.4937, 0.654), (0.0, -0.4937, 0.654), (0.0, -0.4937, 0.5498), (0.5861, -0.5604, 0.5433), (0.5861, 0.4931, 0.5433), (0.5193, -0.5604, 0.5498), (0.5193, -0.4937, 0.5498), (0.8828, -0.6571, 1.028), (0.5912, -0.39, 1.303), (0.5912, 0.4999, 1.303), (0.2005, -0.5308, 0.294), (0.2005, -0.6252, 0.3331), (0.2005, -0.6643, 0.4275), (0.2005, -0.6252, 0.522), (0.2005, -0.5308, 0.5611), (0.1435, -0.5308, 0.294), (0.1435, -0.6252, 0.3331), (0.1435, -0.6643, 0.4275), (0.1435, -0.6252, 0.522), (0.1435, -0.5308, 0.5611), (0.1435, -0.5308, 0.3207), (0.1435, -0.6063, 0.352), (0.1435, -0.6376, 0.4275), (0.1435, -0.6063, 0.5031), (0.1435, -0.5308, 0.5344), (0.0, -0.5308, 0.3207), (0.0, -0.6063, 0.352), (0.0, -0.6376, 0.4275), (0.0, -0.6063, 0.5031), (0.0, -0.5308, 0.5344), (0.4386, -0.5955, 0.9559), (0.3857, -0.5955, 0.9664), (0.4835, -0.5955, 0.9259), (0.5134, -0.5955, 0.8811), (0.524, -0.5955, 0.8282), (0.5134, -0.5955, 0.7753), (0.4835, -0.5955, 0.7305), (0.4386, -0.5955, 0.7005), (0.3857, -0.5955, 0.69), (0.3328, -0.5955, 0.7005), (0.288, -0.5955, 0.7305), (0.258, -0.5955, 0.7753), (0.2475, -0.5955, 0.8282), (0.258, -0.5955, 0.8811), (0.288, -0.5955, 0.9259), (0.3328, -0.5955, 0.9559), (0.4386, -0.5773, 0.9559), (0.3857, -0.5773, 0.9664), (0.4835, -0.5773, 0.9259), (0.5134, -0.5773, 0.8811), (0.524, -0.5773, 0.8282), (0.5134, -0.5773, 0.7753), (0.4835, -0.5773, 0.7305), (0.4386, -0.5773, 0.7005), (0.3857, -0.5773, 0.69), (0.3328, -0.5773, 0.7005), (0.288, -0.5773, 0.7305), (0.258, -0.5773, 0.7753), (0.2475, -0.5773, 0.8282), (0.258, -0.5773, 0.8811), (0.288, -0.5773, 0.9259), (0.3328, -0.5773, 0.9559), (0.0, 0.4931, 0.4275), (0.0, 0.4931, 0.5433), (0.7167, 0.6752, 1.112), (0.7167, 0.6197, 1.112), (0.0, 0.6197, 1.112), (0.0, 0.6197, 0.5214), (0.0, 0.6752, 1.112), (0.0, 0.6752, 0.5214), (0.7167, 0.6752, 0.636), (0.602, 0.6752, 0.5214), (0.602, 0.6197, 0.5214), (0.7167, 0.6197, 0.636), (0.0, 0.6752, 1.042), (0.6512, 0.6752, 1.042), (0.6512, 0.6197, 1.042), (0.0, 0.6197, 1.042), (0.0, 0.6752, 0.5762), (0.0, 0.6197, 0.5762), (0.6512, 0.6197, 0.6666), (0.5608, 0.6197, 0.5762), (0.5608, 0.6752, 0.5762), (0.6512, 0.6752, 0.6666), (0.0, 0.6659, 1.042), (0.6512, 0.6659, 1.042), (0.0, 0.6659, 0.5762), (0.5608, 0.6659, 0.5762), (0.6512, 0.6659, 0.6666), (0.6512, 0.629, 1.042), (0.0, 0.629, 1.042), (0.0, 0.629, 0.5762), (0.6512, 0.629, 0.6666), (0.5608, 0.629, 0.5762), (-0.2571, -0.5571, 0.2943), (-0.2571, -0.5571, 0.7057), (-0.2571, -0.04285, 0.2943), (-0.2571, -0.04285, 0.7057), (0.2571, -0.5571, 0.2943), (0.2571, -0.5571, 0.7057), (0.2571, -0.04285, 0.2943), (0.2571, -0.04285, 0.7057), (0.0, -0.04285, 0.2943), (0.0, -0.04285, 0.7057), (0.0, -0.5571, 0.2943), (0.0, -0.5571, 0.7057), (0.15, 0.01337, 0.0), (0.15, 0.01337, 0.15), (0.15, 0.5134, 0.0), (0.15, 0.5134, 0.15), (0.65, 0.01337, 0.0), (0.65, 0.01337, 0.15), (0.65, 0.5134, 0.0), (0.65, 0.5134, 0.15), (0.15, 0.4134, 0.0), (0.15, 0.4134, 0.15), (0.65, 0.4134, 0.0), (0.65, 0.4134, 0.15), (0.2, 0.5134, 0.75), (0.15, 0.505, 0.7), (0.15, 0.605, 0.7), (0.2, 0.6134, 0.75), (0.6, 0.6134, 0.75), (0.65, 0.605, 0.7), (0.65, 0.505, 0.7), (0.6, 0.5134, 0.75), (0.2, -0.3, 0.4), (0.2, -0.3, 1.0), (0.2, 0.3, 0.4), (0.2, 0.3, 1.0), (0.8, -0.3, 1.0), (0.8, 0.3, 1.0), (0.6, -0.3, 0.4), (0.8, -0.3, 0.6), (0.8, 0.3, 0.6), (0.6, 0.3, 0.4), (0.4, 0.6, 1.0), (0.4, 0.6, 1.2), (0.0, 0.6, 1.0), (0.0, 0.6, 1.2), (0.0, -0.3, 1.0), (0.0, -0.3, 1.2), (0.0, 0.51, 1.2), (0.3, 0.51, 1.2), (0.0, -0.21, 1.2), (0.0, 0.51, 1.151), (0.3, 0.51, 1.151), (0.0, -0.21, 1.151), (0.4, -0.2, 1.0), (0.3, -0.3, 1.0), (0.3, -0.3, 1.2), (0.4, -0.2, 1.2), (0.3, -0.11, 1.2), (0.2, -0.21, 1.2), (0.2, -0.21, 1.151), (0.3, -0.11, 1.151), (0.2005, -0.5308, 0.4275)], [], [(22, 7, 4, 21), (0, 2, 67, 66), (79, 23, 20, 78), (5, 0, 3, 8), (33, 89, 88, 32), (26, 24, 15, 14), (14, 15, 13, 12), (26, 14, 12, 25), (24, 17, 19, 27), (25, 27, 19, 18), (22, 21, 20, 23), (21, 4, 68, 70), (12, 13, 27, 25), (15, 24, 27, 13), (16, 26, 25, 18), (16, 17, 24, 26), (30, 31, 33, 29), (11, 90, 31, 30), (88, 9, 28, 32), (90, 11, 10, 89), (0, 5, 6, 2), (9, 10, 29, 28), (88, 89, 10, 9), (10, 11, 30, 29), (29, 33, 32, 28), (34, 35, 37, 36), (36, 37, 39, 38), (38, 39, 41, 40), (40, 41, 43, 42), (42, 43, 45, 44), (44, 45, 47, 46), (46, 47, 49, 48), (48, 49, 51, 50), (50, 51, 53, 52), (52, 53, 55, 54), (54, 55, 57, 56), (56, 57, 59, 58), (58, 59, 61, 60), (60, 61, 63, 62), (47, 45, 116, 117), (62, 63, 65, 64), (64, 65, 35, 34), (34, 36, 38, 40, 42, 44, 46, 48, 50, 52, 54, 56, 58, 60, 62, 64), (66, 67, 72, 1), (80, 71, 77, 81), (78, 20, 71, 80), (20, 21, 70, 71), (3, 0, 66, 69), (1, 72, 73, 75), (81, 77, 76, 74, 82), (70, 68, 74, 76), (71, 70, 76, 77), (69, 66, 1, 75), (84, 78, 80, 86), (86, 80, 81, 87), (85, 79, 78, 84), (87, 81, 82, 83), (72, 87, 83, 73), (6, 85, 84, 2), (67, 86, 87, 72), (2, 84, 86, 67), (90, 89, 33, 31), (96, 91, 92, 97), (97, 92, 93, 98), (98, 93, 94, 99), (99, 94, 95, 100), (237, 95, 94, 93), (96, 97, 102, 101), (97, 98, 103, 102), (109, 104, 105, 110), (108, 103, 104, 109), (107, 102, 103, 108), (106, 101, 102, 107), (99, 100, 105, 104), (98, 99, 104, 103), (111, 112, 128, 127), (57, 55, 121, 122), (35, 65, 126, 112), (43, 41, 114, 115), (53, 51, 119, 120), (63, 61, 124, 125), (39, 37, 111, 113), (49, 47, 117, 118), (59, 57, 122, 123), (45, 43, 115, 116), (55, 53, 120, 121), (65, 63, 125, 126), (41, 39, 113, 114), (51, 49, 118, 119), (37, 35, 112, 111), (61, 59, 123, 124), (127, 128, 142, 141, 140, 139, 138, 137, 136, 135, 134, 133, 132, 131, 130, 129), (112, 126, 142, 128), (120, 119, 135, 136), (113, 111, 127, 129), (121, 120, 136, 137), (114, 113, 129, 130), (122, 121, 137, 138), (115, 114, 130, 131), (123, 122, 138, 139), (116, 115, 131, 132), (124, 123, 139, 140), (117, 116, 132, 133), (125, 124, 140, 141), (118, 117, 133, 134), (126, 125, 141, 142), (119, 118, 134, 135), (23, 79, 85, 22), (85, 6, 143, 144), (8, 143, 6, 5), (22, 85, 144, 7), (151, 152, 163, 164), (147, 146, 145, 149), (146, 154, 151, 145), (146, 147, 158, 157), (153, 152, 151, 154), (153, 148, 150, 152), (155, 156, 166, 165), (157, 158, 171, 170), (154, 146, 157, 161), (153, 154, 161, 162), (145, 151, 164, 156), (148, 153, 162, 160), (149, 145, 156, 155), (152, 150, 159, 163), (166, 169, 168, 167, 165), (156, 164, 169, 166), (163, 159, 167, 168), (164, 163, 168, 169), (171, 172, 174, 173, 170), (161, 157, 170, 173), (160, 162, 174, 172), (162, 161, 173, 174), (175, 176, 178, 177), (183, 184, 182, 181), (181, 182, 180, 179), (185, 186, 176, 175), (183, 181, 179, 185), (184, 178, 176, 186), (182, 184, 186, 180), (177, 183, 185, 175), (179, 180, 186, 185), (177, 178, 184, 183), (195, 196, 190, 189), (189, 190, 194, 193), (197, 198, 192, 191), (191, 192, 188, 187), (195, 197, 191, 187), (198, 196, 188, 192), (189, 193, 197, 195), (193, 194, 198, 197), (187, 188, 196, 195), (196, 198, 205, 206, 199, 200), (203, 202, 199, 206), (198, 194, 204, 205), (194, 190, 201, 202, 203, 204), (199, 202, 201, 200), (203, 206, 205, 204), (190, 196, 200, 201), (207, 208, 210, 209), (213, 214, 211, 208, 207), (209, 210, 212, 215, 216), (215, 212, 211, 214), (212, 210, 208, 211), (213, 216, 215, 214), (209, 216, 213, 207), (219, 220, 218, 217), (230, 231, 222, 221), (217, 218, 232, 229), (218, 220, 223, 224), (227, 226, 228, 235, 236), (233, 224, 227, 236), (231, 232, 233, 234), (224, 223, 226, 227), (225, 234, 235, 228), (222, 231, 234, 225), (232, 218, 224, 233), (231, 230, 229, 232), (233, 236, 235, 234), (91, 237, 93, 92)])
me_cube_003.polygons.foreach_set('use_smooth', [0, 0, 0, 0, 0, 0, 0, 0, 0, 0, 0, 0, 0, 0, 0, 0, 0, 0, 0, 0, 0, 0, 0, 0, 0, 1, 1, 1, 1, 1, 1, 1, 1, 1, 1, 1, 1, 1, 1, 0, 1, 1, 1, 0, 0, 0, 0, 0, 0, 0, 0, 0, 0, 0, 0, 0, 0, 0, 0, 0, 0, 0, 1, 1, 1, 1, 0, 0, 0, 1, 1, 1, 1, 0, 0, 1, 0, 0, 0, 0, 0, 0, 0, 0, 0, 0, 0, 0, 0, 0, 0, 0, 1, 1, 1, 1, 1, 1, 1, 1, 1, 1, 1, 1, 1, 1, 1, 0, 0, 0, 0, 0, 0, 0, 0, 0, 0, 0, 0, 0, 0, 0, 0, 0, 0, 0, 0, 0, 0, 0, 0, 0, 0, 0, 0, 0, 0, 0, 0, 0, 0, 0, 0, 0, 0, 0, 0, 0, 0, 0, 0, 0, 0, 0, 0, 0, 0, 0, 0, 0, 0, 0, 0, 0, 0, 0, 0, 0, 0, 0, 0, 0, 0, 0, 0, 0, 0, 0, 0, 0])
me_cube_003.polygons.foreach_set('material_index', [0, 0, 0, 0, 0, 2, 2, 2, 2, 2, 0, 0, 2, 2, 2, 2, 0, 0, 0, 0, 0, 0, 0, 0, 0, 2, 2, 2, 2, 2, 2, 2, 2, 2, 2, 2, 2, 2, 2, 2, 2, 2, 2, 0, 0, 0, 0, 0, 0, 0, 0, 0, 0, 0, 0, 0, 0, 0, 0, 0, 0, 0, 2, 2, 2, 2, 2, 2, 2, 2, 2, 2, 2, 2, 2, 2, 2, 2, 2, 2, 2, 2, 2, 2, 2, 2, 2, 2, 2, 2, 2, 3, 2, 2, 2, 2, 2, 2, 2, 2, 2, 2, 2, 2, 2, 2, 2, 0, 0, 0, 0, 0, 0, 0, 0, 0, 0, 0, 0, 0, 0, 0, 0, 0, 0, 2, 0, 0, 0, 0, 0, 0, 0, 8, 8, 8, 8, 8, 8, 8, 8, 8, 8, 1, 1, 1, 1, 1, 1, 1, 1, 1, 1, 1, 1, 1, 1, 1, 1, 2, 2, 2, 2, 2, 2, 2, 0, 0, 0, 0, 0, 0, 0, 0, 0, 0, 0, 0, 0, 2])
me_cube_003.materials.append(mat_primary)
me_cube_003.materials.append(mat_secondary)
me_cube_003.materials.append(mat_reflection)
me_cube_003.materials.append(mat_glow)
me_cube_003.materials.append(None)
me_cube_003.materials.append(mat_primary)
me_cube_003.materials.append(mat_secondary)
me_cube_003.materials.append(mat_glow)
me_cube_003.materials.append(mat_reflective)
me_cube_003.use_remesh_preserve_volume = False
me_cube_003.use_remesh_preserve_attributes = False
me_cube_003.use_mirror_vertex_groups = False
me_cube_003.update()

# ---- objects
ob_calfkibble = bpy.data.objects.new('CalfKibble', me_cube_009)
ob_wheel_placeholder_001 = bpy.data.objects.new('Wheel Placeholder.001', me_cylinder_006)
ob_jeepvehicle = bpy.data.objects.new('JeepVehicle', me_cube)
ob_lamp = bpy.data.objects.new('Lamp', light_lamp)
ob_camera = bpy.data.objects.new('Camera', cam_camera)
ob_sportscar_001 = bpy.data.objects.new('SportsCar.001', me_cube_001)
ob_jeepchest = bpy.data.objects.new('JeepChest', me_cube_003)

# ---- transforms, parenting, visibility, modifiers, constraints
ob_calfkibble.location = (4.0, 0.0, 0.0)
ob_calfkibble.lock_rotations_4d = False
ob_calfkibble.empty_display_type = 'ARROWS'
ob_calfkibble.lineart.crease_threshold = 0.0
ob_wheel_placeholder_001.location = (0.0, 1.8, -0.4)
ob_wheel_placeholder_001.lineart.crease_threshold = 0.0
_m = ob_wheel_placeholder_001.modifiers.new('Mirror', 'MIRROR')
ob_jeepvehicle.location = (0.0, 0.0, 0.0)
ob_jeepvehicle.lock_rotations_4d = False
ob_jeepvehicle.empty_display_type = 'ARROWS'
ob_jeepvehicle.lineart.crease_threshold = 0.0
_m = ob_jeepvehicle.modifiers.new('Mirror', 'MIRROR')
_m.use_clip = True
ob_lamp.location = (4.076, 1.005, 5.904)
ob_lamp.rotation_euler = (0.6503, 0.05522, 1.866)
ob_lamp.lock_rotations_4d = False
ob_lamp.empty_display_type = 'ARROWS'
ob_lamp.color = (0.0, 0.0, 0.0, 0.0)
ob_lamp.lineart.crease_threshold = 0.0
ob_camera.location = (7.481, -6.508, 5.344)
ob_camera.rotation_euler = (1.109, 0.0, 0.8149)
ob_camera.lock_rotations_4d = False
ob_camera.empty_display_type = 'ARROWS'
ob_camera.color = (0.0, 0.0, 0.0, 0.0)
ob_camera.display_type = 'WIRE'
ob_camera.lineart.crease_threshold = 0.0
ob_sportscar_001.location = (0.0, 0.0, 0.0)
ob_sportscar_001.scale = (1.107, 1.0, 1.0)
ob_sportscar_001.lock_rotations_4d = False
ob_sportscar_001.empty_display_type = 'ARROWS'
ob_sportscar_001.hide_viewport = True
ob_sportscar_001.lineart.crease_threshold = 0.0
_m = ob_sportscar_001.modifiers.new('Mirror', 'MIRROR')
ob_jeepchest.location = (-4.0, 0.0, 0.0)
ob_jeepchest.lineart.crease_threshold = 0.0
_m = ob_jeepchest.modifiers.new('Mirror', 'MIRROR')
_m.use_clip = True

# ---- collection membership
col_collection_1.objects.link(ob_calfkibble)
col_collection_1.objects.link(ob_wheel_placeholder_001)
col_collection_1.objects.link(ob_jeepvehicle)
col_collection_1.objects.link(ob_lamp)
col_collection_1.objects.link(ob_camera)
col_collection_1.objects.link(ob_sportscar_001)
col_collection_1.objects.link(ob_jeepchest)

# ---- scene / render settings (as saved in the file)
scene.camera = ob_camera
scene.frame_start = 1; scene.frame_end = 250; scene.frame_set(1)
scene.render.engine = 'BLENDER_EEVEE_NEXT'
scene.render.resolution_percentage = 50
scene.render.dither_intensity = 0.0
scene.cycles.use_denoising = False
scene.cycles.samples = 128
scene.cycles.sampling_pattern = 'TABULATED_SOBOL'
scene.cycles.use_adaptive_sampling = False
scene.cycles.use_light_tree = False
scene.cycles.blur_glossy = 0.0
scene.cycles.sample_clamp_indirect = 0.0
scene.view_settings.view_transform = 'Standard'
bpy.context.view_layer.update()
